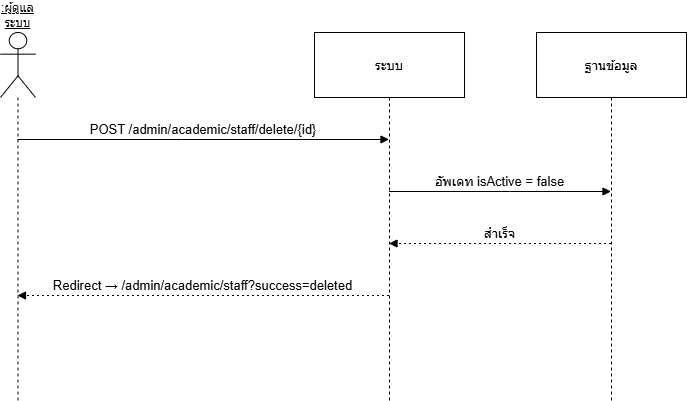

The diagram above was exported from draw.io. Its source (the exported page's mxGraphModel, read from the mxfile embedded in the PNG):
<mxGraphModel dx="1426" dy="1843" grid="1" gridSize="10" guides="1" tooltips="1" connect="1" arrows="1" fold="1" page="1" pageScale="1" pageWidth="850" pageHeight="1100" math="0" shadow="0">
  <root>
    <mxCell id="0" />
    <mxCell id="1" parent="0" />
    <mxCell id="zyjq0r_GJOOBrmO91wvZ-1" parent="1" style="shape=umlLifeline;perimeter=lifelinePerimeter;whiteSpace=wrap;container=1;dropTarget=0;collapsible=0;recursiveResize=0;outlineConnect=0;portConstraint=eastwest;newEdgeStyle={&quot;edgeStyle&quot;:&quot;elbowEdgeStyle&quot;,&quot;elbow&quot;:&quot;vertical&quot;,&quot;curved&quot;:0,&quot;rounded&quot;:0};participant=umlActor;verticalAlign=bottom;labelPosition=center;verticalLabelPosition=top;align=center;size=65;fontStyle=4;fontSize=12;" value=":ผู้ดูแลระบบ" vertex="1">
      <mxGeometry height="368" width="35" x="140" y="20" as="geometry" />
    </mxCell>
    <mxCell id="zyjq0r_GJOOBrmO91wvZ-2" parent="1" style="shape=umlLifeline;perimeter=lifelinePerimeter;whiteSpace=wrap;container=1;dropTarget=0;collapsible=0;recursiveResize=0;outlineConnect=0;portConstraint=eastwest;newEdgeStyle={&quot;edgeStyle&quot;:&quot;elbowEdgeStyle&quot;,&quot;elbow&quot;:&quot;vertical&quot;,&quot;curved&quot;:0,&quot;rounded&quot;:0};size=65;fontSize=13;" value="ระบบ" vertex="1">
      <mxGeometry height="368" width="150" x="454" y="20" as="geometry" />
    </mxCell>
    <mxCell id="zyjq0r_GJOOBrmO91wvZ-3" parent="1" style="shape=umlLifeline;perimeter=lifelinePerimeter;whiteSpace=wrap;container=1;dropTarget=0;collapsible=0;recursiveResize=0;outlineConnect=0;portConstraint=eastwest;newEdgeStyle={&quot;edgeStyle&quot;:&quot;elbowEdgeStyle&quot;,&quot;elbow&quot;:&quot;vertical&quot;,&quot;curved&quot;:0,&quot;rounded&quot;:0};size=65;fontSize=13;" value="ฐานข้อมูล" vertex="1">
      <mxGeometry height="368" width="150" x="676" y="20" as="geometry" />
    </mxCell>
    <mxCell id="zyjq0r_GJOOBrmO91wvZ-4" edge="1" parent="1" source="zyjq0r_GJOOBrmO91wvZ-1" style="verticalAlign=bottom;edgeStyle=elbowEdgeStyle;elbow=vertical;curved=0;rounded=0;endArrow=block;fontSize=13;" target="zyjq0r_GJOOBrmO91wvZ-2" value="POST /admin/academic/staff/delete/{id}">
      <mxGeometry relative="1" as="geometry">
        <Array as="points">
          <mxPoint x="321" y="127" />
        </Array>
      </mxGeometry>
    </mxCell>
    <mxCell id="zyjq0r_GJOOBrmO91wvZ-5" edge="1" parent="1" source="zyjq0r_GJOOBrmO91wvZ-2" style="verticalAlign=bottom;edgeStyle=elbowEdgeStyle;elbow=vertical;curved=0;rounded=0;endArrow=block;fontSize=13;" target="zyjq0r_GJOOBrmO91wvZ-3" value="อัพเดท isActive = false">
      <mxGeometry relative="1" as="geometry">
        <Array as="points">
          <mxPoint x="649" y="179" />
        </Array>
      </mxGeometry>
    </mxCell>
    <mxCell id="zyjq0r_GJOOBrmO91wvZ-6" edge="1" parent="1" source="zyjq0r_GJOOBrmO91wvZ-3" style="verticalAlign=bottom;edgeStyle=elbowEdgeStyle;elbow=vertical;curved=0;rounded=0;dashed=1;dashPattern=2 3;endArrow=block;fontSize=13;" target="zyjq0r_GJOOBrmO91wvZ-2" value="สำเร็จ">
      <mxGeometry relative="1" as="geometry">
        <Array as="points">
          <mxPoint x="652" y="231" />
        </Array>
      </mxGeometry>
    </mxCell>
    <mxCell id="zyjq0r_GJOOBrmO91wvZ-7" edge="1" parent="1" source="zyjq0r_GJOOBrmO91wvZ-2" style="verticalAlign=bottom;edgeStyle=elbowEdgeStyle;elbow=vertical;curved=0;rounded=0;dashed=1;dashPattern=2 3;endArrow=block;fontSize=13;" target="zyjq0r_GJOOBrmO91wvZ-1" value="Redirect → /admin/academic/staff?success=deleted">
      <mxGeometry relative="1" as="geometry">
        <Array as="points">
          <mxPoint x="324" y="283" />
        </Array>
      </mxGeometry>
    </mxCell>
  </root>
</mxGraphModel>